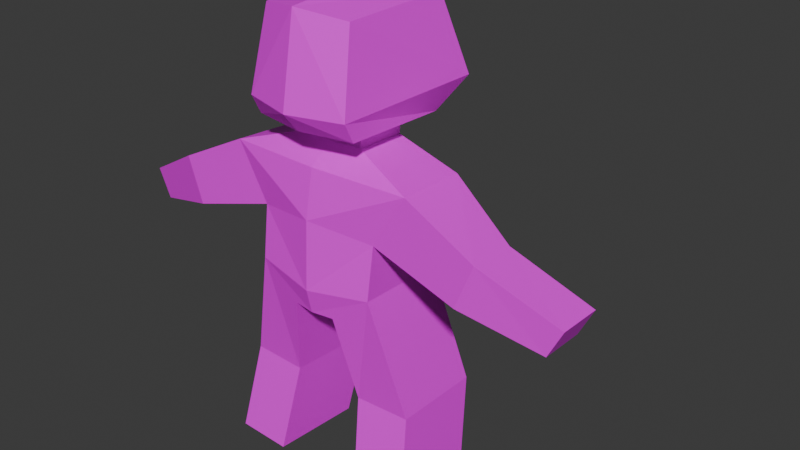 # Source: character.blend  (saved by Blender 4.4.32; exported with 4.5.12 LTS)
import bpy
from mathutils import Matrix  # noqa: F401  (used for matrix-valued properties, if any)

bpy.ops.wm.read_factory_settings(use_empty=True)
scene = bpy.context.scene
scene.name = 'Scene'

# ---- collections
col_collection = bpy.data.collections.new('Collection'); scene.collection.children.link(col_collection)

# ---- images (referenced by path relative to the original .blend; pixels are not part of the script)
import os
ASSET_DIR = os.environ.get("B2B_ASSET_DIR", "")  # directory of the original .blend (textures are referenced by path, not embedded)
HERE = os.path.dirname(os.path.abspath(__file__))  # packed textures are extracted next to this script under _unpacked/

def load_image(name, relpath, width, height, colorspace="sRGB"):
    """Load a texture the original file referenced (path relative to the .blend, or extracted next to this script)."""
    p = next((c for c in (os.path.join(HERE, relpath), os.path.join(ASSET_DIR, relpath)) if relpath and os.path.exists(c)), "")
    if p:
        img = bpy.data.images.load(p, check_existing=True)
        img.name = name
    else:  # same state as the original file: an image datablock whose file is absent (Cycles renders it pink)
        img = bpy.data.images.new(name, width, height)
        img.source = "FILE"
        img.filepath = "//" + (relpath or name)
    img.colorspace_settings.name = colorspace
    return img
img_skin_human_png = load_image('skin-human.png', 'skin-human.png', 1024, 1024, 'sRGB')

# ---- materials (node trees are filled in below, after node groups)
mat_material = bpy.data.materials.new('Material')
mat_material.alpha_threshold = 0.0
mat_material.roughness = 0.5
mat_material.line_color = (0.0, 0.0, 0.0, 1.0)

# ---- material node trees
mat_material.use_nodes = True; mat_material.node_tree.nodes.clear()
_N = mat_material.node_tree.nodes; _L = mat_material.node_tree.links
n0 = _N.new('ShaderNodeOutputMaterial'); n0.name = 'Material Output'; n0.location = (300, 300)
n1 = _N.new('ShaderNodeBsdfPrincipled'); n1.name = 'Principled BSDF'; n1.location = (10, 300)
n1.inputs[3].default_value = 1.45
n2 = _N.new('ShaderNodeTexImage'); n2.name = 'Image Texture'; n2.location = (-284, 266)
n2.image = img_skin_human_png
n2.interpolation = 'Closest'
_L.new(n1.outputs[0], n0.inputs[0])
_L.new(n2.outputs[0], n1.inputs[0])
n0.is_active_output = True

# ---- world
world_world = bpy.data.worlds.new('World'); scene.world = world_world
world_world.use_nodes = True; world_world.node_tree.nodes.clear()
_N = world_world.node_tree.nodes; _L = world_world.node_tree.links
n0 = _N.new('ShaderNodeOutputWorld'); n0.name = 'World Output'; n0.location = (300, 300)
n1 = _N.new('ShaderNodeBackground'); n1.name = 'Background'; n1.location = (10, 300)
n1.inputs[0].default_value = (0.05088, 0.05088, 0.05088, 1.0)
_L.new(n1.outputs[0], n0.inputs[0])
n0.is_active_output = True
world_world.color = (0.05088, 0.05088, 0.05088)
world_world.sun_shadow_jitter_overblur = 0.0

# ---- meshes
me_cube_001 = bpy.data.meshes.new('Cube.001')
me_cube_001.from_pydata([(0.0, 0.3293, 1.388), (0.0, -0.3147, 1.348), (0.1904, -0.2596, 1.348), (0.234, 0.2671, 1.366), (0.1904, -0.2249, 1.279), (0.1643, -0.2009, 1.628), (0.1747, 0.1778, 1.256), (0.1874, 0.1778, 1.642), (0.0, 0.2424, 1.256), (0.0, 0.2424, 1.691), (0.0, -0.2596, 1.279), (0.0, -0.2596, 1.655), (0.1186, -0.1109, 1.272), (0.1136, 0.0789, 1.262), (0.0, -0.1176, 1.272), (0.0, 0.1034, 1.262), (0.1183, -0.1142, 1.206), (0.1134, 0.07559, 1.195), (0.0, -0.1209, 1.206), (0.0, 0.1001, 1.195), (0.3452, -0.1818, 1.138), (0.3371, 0.08081, 1.122), (0.0, -0.2066, 1.144), (0.0, 0.1863, 1.07), (0.2278, -0.188, 0.9428), (0.2197, 0.1231, 0.9722), (0.0, -0.2393, 0.9749), (0.0, 0.2046, 0.9273), (0.2248, -0.214, 0.7564), (0.216, 0.1235, 0.7383), (0.0, -0.2518, 0.7306), (0.0, 0.192, 0.7086), (0.07916, -0.2197, 0.6416), (0.07037, 0.1179, 0.6236), (0.0, -0.2315, 0.6416), (0.0, 0.1614, 0.6236), (0.6035, -0.1899, 1.009), (0.5954, -0.002272, 0.9928), (0.5415, -0.196, 0.8484), (0.5334, -0.008428, 0.8318), (0.8665, -0.1176, 0.8624), (0.8598, 0.06172, 0.8488), (0.8156, -0.1212, 0.7604), (0.8089, 0.05817, 0.7468), (0.336, -0.1605, 0.3338), (0.3272, 0.177, 0.3157), (0.135, -0.1662, 0.3309), (0.1262, 0.1713, 0.3129), (0.3706, -0.2288, 0.01609), (0.3619, 0.1087, -0.001976), (0.1697, -0.2345, 0.01322), (0.1609, 0.103, -0.004841)], [], [(8, 6, 13, 15), (0, 9, 7, 3), (3, 7, 5, 2), (13, 12, 16, 17), (6, 4, 12, 13), (8, 0, 3, 6), (7, 9, 11, 5), (6, 3, 2, 4), (2, 5, 11, 1), (4, 2, 1, 10), (4, 10, 14, 12), (19, 17, 21, 23), (12, 14, 18, 16), (15, 13, 17, 19), (23, 21, 25, 27), (17, 16, 20, 21), (16, 18, 22, 20), (27, 25, 29, 31), (20, 24, 38, 36), (20, 22, 26, 24), (28, 30, 34, 32), (25, 24, 28, 29), (24, 26, 30, 28), (35, 33, 32, 34), (31, 29, 33, 35), (33, 29, 45, 47), (37, 36, 40, 41), (21, 20, 36, 37), (25, 21, 37, 39), (24, 25, 39, 38), (41, 40, 42, 43), (36, 38, 42, 40), (38, 39, 43, 42), (39, 37, 41, 43), (44, 46, 50, 48), (29, 28, 44, 45), (28, 32, 46, 44), (32, 33, 47, 46), (49, 48, 50, 51), (45, 44, 48, 49), (47, 45, 49, 51), (46, 47, 51, 50)])
_uv = me_cube_001.uv_layers.new(name='UVMap')
_uv.uv.foreach_set('vector', [0.03125, 0.9062, 0.03125, 0.9062, 0.03125, 0.9062, 0.03125, 0.9062, 0.2188, 0.8438, 0.2188, 1.0, 0.375, 1.0, 0.375, 0.8438, 0.9062, 0.8438, 0.9062, 1.0, 0.625, 1.0, 0.625, 0.8438, 0.03125, 0.9062, 0.03125, 0.9062, 0.03125, 0.9062, 0.03125, 0.9062, 0.03125, 0.9062, 0.03125, 0.9062, 0.03125, 0.9062, 0.03125, 0.9062, 0.2188, 0.7812, 0.2188, 0.8438, 0.375, 0.8438, 0.375, 0.7812, 0.03125, 0.9688, 0.03125, 0.9688, 0.03125, 0.9688, 0.03125, 0.9688, 0.9062, 0.7812, 0.9062, 0.8438, 0.625, 0.8438, 0.625, 0.7812, 0.03125, 0.9688, 0.03125, 0.9688, 0.03125, 0.9688, 0.03125, 0.9688, 0.03125, 0.9688, 0.03125, 0.9688, 0.03125, 0.9688, 0.03125, 0.9688, 0.03125, 0.9062, 0.03125, 0.9062, 0.03125, 0.9062, 0.03125, 0.9062, 0.3438, 0.5625, 0.4062, 0.5625, 0.4375, 0.5, 0.3438, 0.5, 0.03125, 0.9062, 0.03125, 0.9062, 0.03125, 0.9062, 0.03125, 0.9062, 0.03125, 0.9062, 0.03125, 0.9062, 0.03125, 0.9062, 0.03125, 0.9062, 0.375, 0.5312, 0.4688, 0.5312, 0.4688, 0.4688, 0.375, 0.4688, 0.375, 0.625, 0.375, 0.5312, 0.4688, 0.5, 0.4688, 0.625, 0.3438, 0.6562, 0.3125, 0.6562, 0.3125, 0.625, 0.4688, 0.6562, 0.375, 0.625, 0.4688, 0.625, 0.4688, 0.4688, 0.375, 0.4688, 0.7188, 0.4062, 0.7188, 0.3125, 0.9375, 0.3125, 0.9375, 0.4062, 0.4688, 0.7188, 0.3125, 0.7188, 0.3125, 0.6562, 0.4375, 0.625, 0.4062, 0.5312, 0.3125, 0.5312, 0.3125, 0.4688, 0.3438, 0.4688, 0.4688, 0.5938, 0.3125, 0.5625, 0.3125, 0.5, 0.4688, 0.5, 0.4375, 0.625, 0.3125, 0.6562, 0.3125, 0.5312, 0.4062, 0.5312, 0.03125, 0.7188, 0.03125, 0.7188, 0.03125, 0.7188, 0.03125, 0.7188, 0.3438, 0.5625, 0.4688, 0.5625, 0.375, 0.5, 0.3438, 0.5, 0.03125, 0.4375, 0.1875, 0.4375, 0.1875, 0.25, 0.03125, 0.25, 0.7188, 0.25, 0.7188, 0.1562, 0.9062, 0.1562, 0.9062, 0.25, 0.7188, 0.4062, 0.7188, 0.3125, 0.9375, 0.3125, 0.9375, 0.4062, 0.25, 0.2812, 0.25, 0.4062, 0.4688, 0.4062, 0.4688, 0.2812, 0.7188, 0.3125, 0.7188, 0.4062, 0.9375, 0.4062, 0.9375, 0.3125, 0.03125, 0.7812, 0.03125, 0.7812, 0.03125, 0.7812, 0.03125, 0.7812, 0.7188, 0.25, 0.7188, 0.1562, 0.9062, 0.1562, 0.9062, 0.25, 0.7188, 0.1562, 0.7188, 0.25, 0.9062, 0.25, 0.9062, 0.1562, 0.25, 0.125, 0.25, 0.25, 0.4688, 0.25, 0.4688, 0.125, 0.6562, 0.25, 0.5, 0.25, 0.5, 0.0625, 0.6562, 0.0625, 0.6562, 0.4375, 0.5, 0.4375, 0.5, 0.25, 0.6562, 0.25, 0.6562, 0.4375, 0.5, 0.4375, 0.5, 0.25, 0.6562, 0.25, 0.5, 0.4375, 0.6562, 0.4375, 0.6562, 0.25, 0.5, 0.25, 0.03125, 0.9688, 0.03125, 0.9688, 0.03125, 0.9688, 0.03125, 0.9688, 0.6562, 0.25, 0.5, 0.25, 0.5, 0.0625, 0.6562, 0.0625, 0.03125, 0.25, 0.1875, 0.25, 0.1875, 0.0625, 0.03125, 0.0625, 0.5, 0.25, 0.6562, 0.25, 0.6562, 0.0625, 0.5, 0.0625])
me_cube_001.materials.append(mat_material)
me_cube_001.update()
arm_armature = bpy.data.armatures.new('Armature')  # bones are not reproduced

# ---- objects
ob_character = bpy.data.objects.new('Character', me_cube_001)
ob_armature = bpy.data.objects.new('Armature', arm_armature)

# ---- transforms, parenting, visibility, modifiers, constraints
ob_character.parent = ob_armature
ob_character.location = (0.0, 0.0, 0.0)
_vg = ob_character.vertex_groups.new(name='Torso')
for _i, _w in zip([0, 1, 2, 3, 4, 5, 6, 8, 10, 11, 12, 13, 14, 15, 16, 17, 18, 19, 20, 21, 22, 23, 24, 25, 26, 27, 28, 29, 30, 31, 32, 33, 34, 35, 47], [0.07474, 0.1183, 0.1073, 0.07136, 0.1773, 0.01759, 0.1527, 0.1589, 0.1843, 0.02259, 0.2926, 0.2789, 0.3146, 0.3534, 0.6694, 0.5863, 0.777, 0.7518, 0.03685, 0.0578, 0.7911, 0.7713, 0.08116, 0.1233, 0.6503, 0.7855, 0.02767, 0.1611, 0.1621, 0.8685, 0.09231, 0.863, 0.1194, 0.9273, 0.05367]): _vg.add([_i], _w, 'REPLACE')
_vg = ob_character.vertex_groups.new(name='Head')
for _i, _w in zip([0, 1, 2, 3, 4, 5, 6, 7, 8, 9, 10, 11, 12, 13, 14, 15, 16, 17, 18, 19, 22, 23, 26, 27], [0.9147, 0.8661, 0.8721, 0.9123, 0.7873, 0.9602, 0.8101, 0.9791, 0.8225, 0.9806, 0.7938, 0.9581, 0.6467, 0.6472, 0.658, 0.6204, 0.1814, 0.2135, 0.181, 0.2265, 0.07139, 0.08881, 0.00201, 0.005025]): _vg.add([_i], _w, 'REPLACE')
_vg = ob_character.vertex_groups.new(name='UpperArm.R')
for _i, _w in zip([4, 6, 12, 13, 16, 17, 18, 20, 21, 22, 23, 24, 25, 26, 27, 28, 29, 30, 31, 36, 37, 38, 39, 40, 41, 42], [0.01456, 0.01936, 0.05533, 0.06924, 0.1363, 0.1903, 0.01136, 0.9035, 0.8942, 0.07915, 0.1065, 0.7328, 0.7396, 0.1527, 0.1222, 0.09842, 0.08056, 0.04025, 0.009398, 0.5125, 0.7988, 0.4867, 0.1912, 0.03387, 0.01621, 0.0162]): _vg.add([_i], _w, 'REPLACE')
_vg = ob_character.vertex_groups.new(name='LowerArm.R')
for _i, _w in zip([20, 24, 25, 36, 37, 38, 39, 40, 41, 42, 43], [0.01128, 0.0386, 0.02593, 0.4863, 0.1955, 0.5101, 0.7974, 0.9578, 0.9666, 0.9666, 0.9873]): _vg.add([_i], _w, 'REPLACE')
_vg = ob_character.vertex_groups.new(name='UpperLeg.R')
for _i, _w in zip([22, 23, 24, 25, 26, 27, 28, 29, 30, 31, 32, 33, 34, 35, 44, 45, 46, 47, 49, 50, 51], [0.01198, 0.00148, 0.1231, 0.08396, 0.0917, 0.05544, 0.8014, 0.7215, 0.3835, 0.08936, 0.7587, 0.1151, 0.5546, 0.05557, 0.204, 0.499, 0.7771, 0.8483, 0.07363, 0.05444, 0.1171]): _vg.add([_i], _w, 'REPLACE')
_vg = ob_character.vertex_groups.new(name='LowerLeg.R')
for _i, _w in zip([28, 29, 44, 45, 46, 47, 48, 49, 50, 51], [0.00184, 0.003397, 0.6954, 0.4907, 0.1274, 0.08974, 0.04557, 0.805, 0.06328, 0.7741]): _vg.add([_i], _w, 'REPLACE')
_vg = ob_character.vertex_groups.new(name='UpperArm.L')
_vg = ob_character.vertex_groups.new(name='LowerArm.L')
_vg = ob_character.vertex_groups.new(name='UpperLeg.L')
for _i, _w in zip([26, 28, 30, 32, 34], [0.06615, 2.913e-05, 0.3877, 0.09822, 0.2817]): _vg.add([_i], _w, 'REPLACE')
_vg = ob_character.vertex_groups.new(name='LowerLeg.L')
_vg = ob_character.vertex_groups.new(name='IKLegTarget.R')
for _i, _w in zip([44, 46, 48, 49, 50, 51], [0.08616, 0.06826, 0.9427, 0.1196, 0.8801, 0.1025]): _vg.add([_i], _w, 'REPLACE')
_vg = ob_character.vertex_groups.new(name='IKLegTarget.L')
_m = ob_character.modifiers.new('Mirror', 'MIRROR')
_m.use_clip = True
_m = ob_character.modifiers.new('Armature', 'ARMATURE')
_m.object = ob_armature
ob_armature.location = (0.0, 0.0, 0.0)
ob_armature.show_in_front = True

# ---- collection membership
col_collection.objects.link(ob_character)
col_collection.objects.link(ob_armature)

# ---- scene / render settings (as saved in the file)
scene.frame_start = 1; scene.frame_end = 12; scene.frame_set(10)
scene.render.engine = 'BLENDER_EEVEE_NEXT'
bpy.context.view_layer.update()

# ---- added for rendering (the .blend has no active camera and no usable light): camera, sun
cam_auto = bpy.data.cameras.new('AutoCamera')
cam_auto.lens = 50.0
cam_auto.sensor_width = 36.0
cam_auto.clip_end = 1000.0
ob_auto_camera = bpy.data.objects.new('AutoCamera', cam_auto)
scene.collection.objects.link(ob_auto_camera)
ob_auto_camera.location = (2.17894, -2.40227, 2.52571)
ob_auto_camera.rotation_euler = (1.09748, -7.21219e-08, 0.694738)
scene.camera = ob_auto_camera
light_auto_sun = bpy.data.lights.new('AutoSun', 'SUN')
light_auto_sun.energy = 3.0
light_auto_sun.angle = 0.0523599
ob_auto_sun = bpy.data.objects.new('AutoSun', light_auto_sun)
scene.collection.objects.link(ob_auto_sun)
ob_auto_sun.rotation_euler = (0.872665, 0.174533, 0.523599)
bpy.context.view_layer.update()
